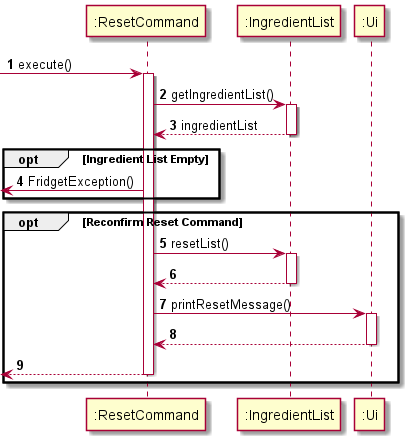

The diagram above was rendered by PlantUML. Its source (embedded in the PNG):
@startuml
'https://plantuml.com/sequence-diagram

autonumber

-> ":ResetCommand": execute()
activate ":ResetCommand"

":ResetCommand" -> ":IngredientList": getIngredientList()
activate ":IngredientList"
":ResetCommand" <-- ":IngredientList": ingredientList
deactivate ":IngredientList"

opt Ingredient List Empty
<- ":ResetCommand": FridgetException()
end

opt Reconfirm Reset Command

    ":ResetCommand" -> ":IngredientList": resetList()
    activate ":IngredientList"
    ":ResetCommand" <-- ":IngredientList":
    deactivate ":IngredientList"

    ":ResetCommand" -> ":Ui": printResetMessage()
    activate ":Ui"
    ":ResetCommand" <-- ":Ui"
    deactivate ":Ui"

    <-- ":ResetCommand"
    deactivate ":ResetCommand"
end

@enduml